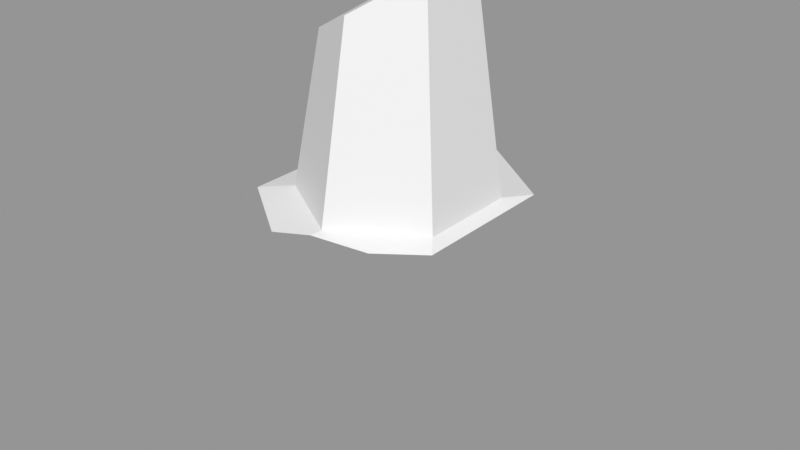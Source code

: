 # Source: Rock_Round_l_2C_05.blend  (saved by Blender 3.0.42; exported with 4.5.12 LTS)
import bpy
from mathutils import Matrix  # noqa: F401  (used for matrix-valued properties, if any)

bpy.ops.wm.read_factory_settings(use_empty=True)
scene = bpy.context.scene
scene.name = 'Scene'

# ---- images (referenced by path relative to the original .blend; pixels are not part of the script)
import os
ASSET_DIR = os.environ.get("B2B_ASSET_DIR", "")  # directory of the original .blend (textures are referenced by path, not embedded)
HERE = os.path.dirname(os.path.abspath(__file__))  # packed textures are extracted next to this script under _unpacked/

def load_image(name, relpath, width, height, colorspace="sRGB"):
    """Load a texture the original file referenced (path relative to the .blend, or extracted next to this script)."""
    p = next((c for c in (os.path.join(HERE, relpath), os.path.join(ASSET_DIR, relpath)) if relpath and os.path.exists(c)), "")
    if p:
        img = bpy.data.images.load(p, check_existing=True)
        img.name = name
    else:  # same state as the original file: an image datablock whose file is absent (Cycles renders it pink)
        img = bpy.data.images.new(name, width, height)
        img.source = "FILE"
        img.filepath = "//" + (relpath or name)
    img.colorspace_settings.name = colorspace
    return img
img_rocks_texture_atlas_1024x1024_png = load_image('Rocks_Texture_Atlas_1024x1024.png', 'Rocks_Texture_Atlas_1024x1024.png', 1024, 1024, 'sRGB')

# ---- materials (node trees are filled in below, after node groups)
mat_rocks_058 = bpy.data.materials.new('Rocks.058')
mat_rocks_058.use_transparent_shadow = False
mat_rocks_058.diffuse_color = (1.0, 1.0, 1.0, 1.0)
mat_rocks_058.roughness = 0.69
mat_rocks_058.specular_intensity = 0.0
mat_material_052 = bpy.data.materials.new('Material.052')
mat_material_052.use_transparent_shadow = False
mat_material_052.roughness = 0.5

# ---- material node trees
mat_rocks_058.use_nodes = True; mat_rocks_058.node_tree.nodes.clear()
_N = mat_rocks_058.node_tree.nodes; _L = mat_rocks_058.node_tree.links
n0 = _N.new('ShaderNodeBsdfPrincipled'); n0.name = 'Principled BSDF'; n0.location = (10, 300)
n0.distribution = 'GGX'
n0.subsurface_method = 'RANDOM_WALK_SKIN'
n0.inputs[2].default_value = 0.69
n0.inputs[3].default_value = 1.45
n0.inputs[4].default_value = 0.0
n0.inputs[13].default_value = 0.0
n1 = _N.new('ShaderNodeOutputMaterial'); n1.name = 'Material Output'; n1.location = (300, 300)
n2 = _N.new('ShaderNodeNormalMap'); n2.name = 'Normal Map'; n2.location = (-300, -300)
n2.label = 'Normal/Map'
n3 = _N.new('ShaderNodeTexImage'); n3.name = 'Image Texture'; n3.location = (-300, 600)
n3.image = img_rocks_texture_atlas_1024x1024_png
_L.new(n0.outputs[0], n1.inputs[0])
_L.new(n2.outputs[0], n0.inputs[5])
_L.new(n3.outputs[0], n0.inputs[0])
n1.is_active_output = True
mat_material_052.use_nodes = True; mat_material_052.node_tree.nodes.clear()
_N = mat_material_052.node_tree.nodes; _L = mat_material_052.node_tree.links
n0 = _N.new('ShaderNodeBsdfPrincipled'); n0.name = 'Principled BSDF'; n0.location = (10, 300)
n0.distribution = 'GGX'
n0.subsurface_method = 'RANDOM_WALK_SKIN'
n0.inputs[3].default_value = 1.45
n0.inputs[27].default_value = (0.0, 0.0, 0.0, 1.0)
n0.inputs[28].default_value = 1.0
n1 = _N.new('ShaderNodeOutputMaterial'); n1.name = 'Material Output'; n1.location = (300, 300)
n2 = _N.new('ShaderNodeNormalMap'); n2.name = 'Normal Map'; n2.location = (-300, -300)
n2.label = 'Normal/Map'
n2.inputs[0].default_value = 0.0
_L.new(n0.outputs[0], n1.inputs[0])
_L.new(n2.outputs[0], n0.inputs[5])
n1.is_active_output = True

# ---- meshes
me_rock_round_l_2c_05_002 = bpy.data.meshes.new('Rock_Round_l_2C_05.002')
me_rock_round_l_2c_05_002.from_pydata([(-0.6367, -0.4046, 0.4694), (-0.6163, 0.4166, 0.4545), (-0.4745, 0.881, -0.3491), (-0.4745, 0.881, 0.351), (0.4842, 0.881, 0.351), (0.4842, 0.881, -0.3491), (0.05413, 0.9099, -0.4187), (-0.32, 0.9099, -0.1873), (-0.32, 0.9099, 0.2753), (0.05413, 0.9099, 0.5067), (0.4282, 0.9099, 0.2753), (0.4282, 0.9099, -0.1873), (0.3106, 1.811, 0.1758), (0.3106, 1.811, -0.1401), (0.1601, 1.811, 0.2689), (0.05518, 1.739, 0.3472), (-0.2158, 1.607, 0.2045), (-0.2117, 1.661, -0.1331), (-0.4805, -0.4046, -0.5815), (-0.6367, -0.4046, -0.1912), (-0.532, 0.4166, -0.5142), (-0.6163, 0.4166, -0.3034), (-0.5761, 0.5482, -0.4232), (-0.08615, 0.881, -0.6326), (0.08626, 0.881, -0.6396), (0.01634, 0.8877, -0.6337), (0.19, 1.811, -0.2148), (0.05486, 1.54, -0.3344), (-0.05913, 1.761, -0.2274), (0.03304, 1.811, -0.2084), (-0.3016, -0.3, -0.7121), (0.3052, -0.3, -0.7166), (0.1587, 0.4166, -0.7938), (-0.1521, 0.4166, -0.7915), (0.07871, 0.5096, -0.8107), (-0.07753, 0.5016, -0.8081), (0.6464, -0.4046, -0.1436), (0.504, -0.4046, -0.5714), (0.626, 0.4166, -0.1534), (0.4945, 0.4166, -0.5486), (0.5362, 0.7107, -0.387), (-0.2616, -0.3, 0.7433), (-0.2808, 0.4166, 0.6995), (-0.1274, 0.881, 0.6044), (0.287, 0.881, 0.495), (0.04127, 0.9023, 0.5574), (0.6464, -0.4046, 0.1514), (0.626, 0.4166, 0.1605), (0.5271, 0.7403, 0.3823), (0.498, 0.5817, 0.4744), (0.4947, -0.3, 0.5435)], [], [(25, 24, 34), (48, 44, 49), (3, 2, 22), (4, 11, 10), (29, 27, 28), (10, 9, 44), (3, 7, 2), (12, 13, 26), (12, 14, 15), (17, 28, 27), (27, 26, 13), (23, 25, 34, 35), (12, 10, 11, 13), (48, 4, 44), (24, 6, 11, 5), (39, 40, 38), (0, 41, 42, 1), (21, 22, 20), (10, 12, 15, 9), (4, 5, 11), (25, 23, 6), (30, 18, 20, 33), (29, 26, 27), (45, 44, 9), (4, 10, 44), (3, 8, 7), (19, 0, 1, 21), (30, 33, 32, 31), (18, 19, 21, 20), (29, 28, 15, 14), (7, 6, 23, 2), (43, 9, 8, 3), (7, 17, 27, 6), (42, 49, 45, 43), (39, 37, 31, 32), (3, 1, 42, 43), (38, 40, 48, 47), (47, 49, 50, 46), (1, 3, 22, 21), (13, 11, 27), (6, 27, 11), (16, 8, 9, 15), (24, 25, 6), (50, 49, 42, 41), (32, 34, 39), (24, 5, 40), (14, 12, 26, 29), (20, 22, 35, 33), (16, 17, 7, 8), (40, 5, 4, 48), (43, 45, 9), (34, 24, 40, 39), (32, 33, 35, 34), (23, 35, 22, 2), (44, 45, 49), (28, 17, 16, 15), (47, 48, 49), (36, 37, 39, 38), (47, 46, 36, 38), (41, 0, 46, 50), (0, 19, 36, 46), (19, 18, 37, 36), (18, 30, 31, 37)])
me_rock_round_l_2c_05_002.polygons.foreach_set('use_smooth', [True] * 63)
me_rock_round_l_2c_05_002.polygons.foreach_set('material_index', [0, 0, 0, 1, 1, 1, 1, 1, 1, 1, 1, 0, 1, 0, 1, 0, 0, 0, 1, 1, 1, 0, 1, 1, 1, 1, 0, 0, 0, 1, 1, 1, 1, 0, 0, 0, 0, 0, 0, 1, 1, 1, 1, 0, 0, 0, 1, 0, 1, 0, 1, 0, 0, 0, 0, 1, 0, 0, 0, 0, 0, 0, 0])
_k = set([(0, 1), (0, 19), (0, 41), (0, 46), (1, 3), (1, 21), (1, 42), (2, 3), (2, 7), (2, 22), (2, 23), (3, 8), (3, 43), (4, 5), (4, 10), (4, 44), (4, 48), (5, 11), (5, 24), (5, 40), (6, 7), (6, 11), (6, 25), (6, 27), (7, 8), (7, 17), (8, 9), (8, 16), (9, 10), (9, 15), (9, 43), (9, 44), (9, 45), (10, 11), (10, 12), (10, 44), (11, 13), (12, 13), (12, 14), (13, 26), (14, 15), (14, 29), (15, 16), (16, 17), (17, 27), (17, 28), (18, 19), (18, 20), (18, 30), (18, 37), (19, 21), (20, 21), (20, 22), (20, 33), (21, 22), (23, 25), (23, 35), (24, 25), (24, 34), (26, 27), (26, 29), (27, 28), (28, 29), (30, 31), (30, 33), (31, 32), (31, 37), (32, 33), (32, 34), (32, 39), (33, 35), (34, 35), (36, 37), (36, 38), (36, 46), (37, 39), (38, 39), (38, 40), (38, 47), (39, 40), (41, 42), (41, 50), (42, 43), (42, 49), (43, 45), (44, 45), (44, 49), (46, 47), (46, 50), (47, 48), (47, 49), (48, 49), (49, 50)])
me_rock_round_l_2c_05_002.attributes.new('sharp_edge', 'BOOLEAN', 'EDGE').data.foreach_set('value', [ (min(e.vertices), max(e.vertices)) in _k for e in me_rock_round_l_2c_05_002.edges])
_uv = me_rock_round_l_2c_05_002.uv_layers.new(name='UVMap')
_uv.uv.foreach_set('vector', [0.8326, 0.9296, 0.8314, 0.9292, 0.8327, 0.9227, 0.811, 0.9269, 0.8075, 0.9303, 0.8093, 0.9246, 0.7936, 0.9346, 0.7835, 0.9408, 0.7794, 0.9364, 0.9259, 0.1732, 0.9302, 0.1809, 0.9258, 0.1748, 0.9402, 0.1765, 0.9446, 0.1745, 0.9414, 0.1777, 0.9258, 0.1748, 0.9186, 0.1752, 0.9218, 0.1731, 0.913, 0.1824, 0.9203, 0.1881, 0.9198, 0.1918, 0.9326, 0.1759, 0.9371, 0.1731, 0.9392, 0.1742, 0.7845, 0.9429, 0.7874, 0.9431, 0.7894, 0.9444, 0.7997, 0.9435, 0.8016, 0.9408, 0.8055, 0.943, 0.7729, 0.9439, 0.7773, 0.9408, 0.7794, 0.9416, 0.8343, 0.9297, 0.8326, 0.9296, 0.8327, 0.9227, 0.8351, 0.923, 0.7845, 0.9429, 0.7825, 0.9577, 0.7752, 0.9559, 0.7794, 0.9416, 0.811, 0.9269, 0.8115, 0.9293, 0.8075, 0.9303, 0.9301, 0.1902, 0.9275, 0.1875, 0.9302, 0.1809, 0.9325, 0.1824, 0.8255, 0.9209, 0.8231, 0.9256, 0.8191, 0.921, 0.785, 0.9151, 0.7931, 0.9138, 0.7964, 0.925, 0.7903, 0.9272, 0.78, 0.9334, 0.7794, 0.9364, 0.7767, 0.9354, 0.7825, 0.9577, 0.7845, 0.9429, 0.7894, 0.9444, 0.7897, 0.9583, 0.9259, 0.1732, 0.9325, 0.1824, 0.9302, 0.1809, 0.9291, 0.1908, 0.9277, 0.1918, 0.9275, 0.1875, 0.8406, 0.9107, 0.8445, 0.9095, 0.8439, 0.9235, 0.8364, 0.9218, 0.9402, 0.1765, 0.9392, 0.1742, 0.9446, 0.1745, 0.918, 0.1747, 0.9218, 0.1731, 0.9186, 0.1752, 0.9259, 0.1732, 0.9258, 0.1748, 0.9218, 0.1731, 0.913, 0.1824, 0.9158, 0.1819, 0.9203, 0.1881, 0.7748, 0.9203, 0.785, 0.9151, 0.7903, 0.9272, 0.78, 0.9334, 0.8406, 0.9107, 0.8364, 0.9218, 0.8317, 0.9212, 0.8302, 0.9096, 0.7685, 0.9239, 0.7748, 0.9203, 0.78, 0.9334, 0.7767, 0.9354, 0.9402, 0.1765, 0.9414, 0.1777, 0.9326, 0.1814, 0.9326, 0.1789, 0.9203, 0.1881, 0.9275, 0.1875, 0.9277, 0.1918, 0.9198, 0.1918, 0.9152, 0.1756, 0.9186, 0.1752, 0.9158, 0.1819, 0.913, 0.1824, 0.8041, 0.9552, 0.7997, 0.9435, 0.8055, 0.943, 0.8106, 0.952, 0.7964, 0.925, 0.8093, 0.9246, 0.8035, 0.9318, 0.8005, 0.932, 0.8255, 0.9209, 0.8261, 0.9076, 0.8302, 0.9096, 0.8317, 0.9212, 0.7936, 0.9346, 0.7903, 0.9272, 0.7964, 0.925, 0.8005, 0.932, 0.8191, 0.921, 0.8231, 0.9256, 0.811, 0.9269, 0.8142, 0.9214, 0.8142, 0.9214, 0.8093, 0.9246, 0.8062, 0.9104, 0.8133, 0.9079, 0.7903, 0.9272, 0.7936, 0.9346, 0.7794, 0.9364, 0.78, 0.9334, 0.7794, 0.9416, 0.7752, 0.9559, 0.7729, 0.9439, 0.7685, 0.9533, 0.7729, 0.9439, 0.7752, 0.9559, 0.7946, 0.946, 0.7969, 0.9574, 0.7897, 0.9583, 0.7894, 0.9444, 0.9301, 0.1902, 0.9291, 0.1908, 0.9275, 0.1875, 0.8062, 0.9104, 0.8093, 0.9246, 0.7964, 0.925, 0.7931, 0.9138, 0.8317, 0.9212, 0.8327, 0.9227, 0.8255, 0.9209, 0.8314, 0.9292, 0.823, 0.9286, 0.8231, 0.9256, 0.9326, 0.1789, 0.9326, 0.1759, 0.9392, 0.1742, 0.9402, 0.1765, 0.8439, 0.9235, 0.8448, 0.9262, 0.8351, 0.923, 0.8364, 0.9218, 0.7946, 0.946, 0.7997, 0.9435, 0.8041, 0.9552, 0.7969, 0.9574, 0.8231, 0.9256, 0.823, 0.9286, 0.8115, 0.9293, 0.811, 0.9269, 0.9152, 0.1756, 0.918, 0.1747, 0.9186, 0.1752, 0.8327, 0.9227, 0.8314, 0.9292, 0.8231, 0.9256, 0.8255, 0.9209, 0.8317, 0.9212, 0.8364, 0.9218, 0.8351, 0.923, 0.8327, 0.9227, 0.8343, 0.9297, 0.8351, 0.923, 0.8448, 0.9262, 0.8425, 0.932, 0.8075, 0.9303, 0.8035, 0.9318, 0.8093, 0.9246, 0.9414, 0.1777, 0.9416, 0.1811, 0.9371, 0.1844, 0.9326, 0.1814, 0.8142, 0.9214, 0.811, 0.9269, 0.8093, 0.9246, 0.8183, 0.9076, 0.8261, 0.9076, 0.8255, 0.9209, 0.8191, 0.921, 0.8142, 0.9214, 0.8133, 0.9079, 0.8183, 0.9076, 0.8191, 0.921, 0.8107, 0.957, 0.8107, 0.9492, 0.8275, 0.9627, 0.8208, 0.9649, 0.8107, 0.9492, 0.8193, 0.9426, 0.8314, 0.9598, 0.8275, 0.9627, 0.8193, 0.9426, 0.8259, 0.9408, 0.8355, 0.9537, 0.8314, 0.9598, 0.8259, 0.9408, 0.8299, 0.9415, 0.8359, 0.9494, 0.8355, 0.9537])
me_rock_round_l_2c_05_002.materials.append(mat_rocks_058)
me_rock_round_l_2c_05_002.materials.append(mat_material_052)
me_rock_round_l_2c_05_002.use_remesh_fix_poles = True
me_rock_round_l_2c_05_002.use_remesh_preserve_attributes = False
me_rock_round_l_2c_05_002.update()
me_rock_round_l_2c_05_002.normals_split_custom_set([tuple(v) for v in zip(*[iter([-0.03683, 0.4188, -0.9074, -0.03683, 0.4188, -0.9074, -0.03683, 0.4188, -0.9074, 0.5548, 0.3388, 0.7599, 0.5548, 0.3388, 0.7599, 0.5548, 0.3388, 0.7599, -0.9564, 0.292, 3.303e-08, -0.9564, 0.292, 0.0, -0.9564, 0.292, 2.495e-08, 0.4589, 0.8885, 0.0, 0.4589, 0.8885, 0.0, 0.4589, 0.8885, 0.0, -0.03683, 0.4188, -0.9074, -0.03683, 0.4188, -0.9074, -0.03683, 0.4188, -0.9074, 0.1309, 0.9685, 0.2117, 0.1309, 0.9685, 0.2117, 0.1309, 0.9685, 0.2117, -0.1839, 0.9829, 1.405e-07, -0.1839, 0.9829, 2.256e-08, -0.1839, 0.9829, 0.0, 0.0, 1.0, 0.0, 0.0, 1.0, 0.0, 0.0, 1.0, 0.0, 0.5192, 0.1587, 0.8398, 0.5193, 0.158, 0.8398, 0.5192, 0.1587, 0.8398, -0.5703, 0.1001, -0.8153, -0.5703, 0.1001, -0.8153, -0.5703, 0.1001, -0.8153, 0.5226, 0.1125, -0.8451, 0.5226, 0.1125, -0.8451, 0.5226, 0.1125, -0.8451, -0.03683, 0.4188, -0.9074, -0.03683, 0.4188, -0.9074, -0.03683, 0.4188, -0.9074, -0.03683, 0.4188, -0.9074, 0.9916, 0.1294, 0.0, 0.9916, 0.1294, 0.0, 0.9916, 0.1294, 0.0, 0.9916, 0.1294, 0.0, 0.5548, 0.3388, 0.7599, 0.5548, 0.3388, 0.7599, 0.5548, 0.3388, 0.7599, 0.08725, 0.9879, -0.1286, 0.08595, 0.989, -0.1201, 0.08734, 0.9878, -0.1292, 0.08734, 0.9878, -0.1292, 0.9481, 0.03891, -0.3155, 0.9481, 0.03891, -0.3155, 0.9481, 0.03891, -0.3155, -0.5924, 0.03115, 0.805, -0.5924, 0.03115, 0.805, -0.5924, 0.03115, 0.805, -0.5924, 0.03115, 0.805, -0.927, -0.05457, -0.371, -0.927, -0.05457, -0.371, -0.927, -0.05457, -0.371, 0.5189, 0.1606, 0.8396, 0.5192, 0.1587, 0.8398, 0.5192, 0.1587, 0.8398, 0.5189, 0.1606, 0.8396, 0.4589, 0.8885, 0.0, 0.4589, 0.8885, 0.0, 0.4589, 0.8885, 0.0, -0.06633, 0.9937, -0.09083, -0.06643, 0.9936, -0.09167, -0.06657, 0.9935, -0.09279, -0.5933, 0.0315, -0.8044, -0.5933, 0.0315, -0.8044, -0.5933, 0.0315, -0.8044, -0.5933, 0.0315, -0.8044, -0.03683, 0.4188, -0.9074, -0.03683, 0.4188, -0.9074, -0.03683, 0.4188, -0.9074, 0.1301, 0.9754, 0.1781, 0.1301, 0.9754, 0.1781, 0.1301, 0.9754, 0.1781, 0.1732, 0.9559, 0.2372, 0.1732, 0.9559, 0.2372, 0.1732, 0.9559, 0.2372, -0.1839, 0.9829, 1.405e-07, -0.1839, 0.9829, 1.882e-07, -0.1839, 0.9829, 2.256e-08, -0.9997, 0.0248, 4.202e-08, -0.9997, 0.0248, 4.202e-08, -0.9997, 0.0248, 4.202e-08, -0.9997, 0.0248, 4.202e-08, -0.007279, -0.1086, -0.9941, -0.007279, -0.1086, -0.9941, -0.007279, -0.1086, -0.9941, -0.007279, -0.1086, -0.9941, -0.9281, -0.02771, -0.3714, -0.9281, -0.02771, -0.3714, -0.9281, -0.02771, -0.3714, -0.9281, -0.02771, -0.3714, -0.4888, 0.8626, 0.1302, -0.4888, 0.8626, 0.1302, -0.4888, 0.8626, 0.1302, -0.4888, 0.8626, 0.1302, -0.06747, 0.9927, -0.0999, -0.06657, 0.9935, -0.09279, -0.06643, 0.9936, -0.09167, -0.06747, 0.9927, -0.0999, -0.09592, 0.9851, 0.1427, -0.09592, 0.9851, 0.1427, -0.09592, 0.9851, 0.1427, -0.09592, 0.9851, 0.1427, -0.5387, 0.1261, -0.833, -0.5387, 0.1261, -0.833, -0.5387, 0.1261, -0.833, -0.5387, 0.1261, -0.833, 0.2537, 0.1128, 0.9607, 0.2538, 0.1128, 0.9607, 0.2538, 0.1128, 0.9607, 0.2537, 0.1128, 0.9607, 0.5935, 0.03174, -0.8042, 0.5935, 0.03174, -0.8042, 0.5935, 0.03174, -0.8042, 0.5935, 0.03174, -0.8042, -0.5548, 0.3388, 0.7599, -0.5548, 0.3388, 0.7599, -0.5548, 0.3388, 0.7599, -0.5548, 0.3388, 0.7599, 0.9564, 0.292, 0.0, 0.9564, 0.292, 0.0, 0.9564, 0.292, 0.0, 0.9564, 0.292, 0.0, 0.9324, 0.0221, 0.3608, 0.9324, 0.0221, 0.3608, 0.9324, 0.0221, 0.3608, 0.9324, 0.0221, 0.3608, -0.9564, 0.292, 4.329e-08, -0.9564, 0.292, 3.303e-08, -0.9564, 0.292, 2.495e-08, -0.9564, 0.292, 4.329e-08, 0.5226, 0.1125, -0.8451, 0.5226, 0.1125, -0.8451, 0.5226, 0.1125, -0.8451, 0.5226, 0.1125, -0.8451, 0.5226, 0.1125, -0.8451, 0.5226, 0.1125, -0.8451, -0.5196, 0.1623, 0.8388, -0.5196, 0.1623, 0.8388, -0.5196, 0.1623, 0.8388, -0.5196, 0.1623, 0.8388, 0.08725, 0.9879, -0.1286, 0.08549, 0.9894, -0.1171, 0.08595, 0.989, -0.1201, 0.259, 0.07067, 0.9633, 0.259, 0.07067, 0.9633, 0.259, 0.07067, 0.9633, 0.259, 0.07067, 0.9633, 0.5548, 0.3388, -0.7599, 0.5548, 0.3388, -0.7599, 0.5548, 0.3388, -0.7599, 0.5548, 0.3388, -0.7599, 0.5548, 0.3388, -0.7599, 0.5548, 0.3388, -0.7599, 0.0, 1.0, 0.0, 0.0, 1.0, 0.0, 0.0, 1.0, 0.0, 0.0, 1.0, 0.0, -0.5548, 0.3388, -0.7599, -0.5548, 0.3388, -0.7599, -0.5548, 0.3388, -0.7599, -0.5548, 0.3388, -0.7599, -0.9894, 0.1452, 0.004652, -0.9894, 0.1452, 0.004652, -0.9894, 0.1452, 0.004652, -0.9894, 0.1452, 0.004652, 0.9564, 0.292, 0.0, 0.9564, 0.292, 0.0, 0.9564, 0.292, 0.0, 0.9564, 0.292, 0.0, -0.0906, 0.9881, 0.1241, -0.0906, 0.9881, 0.1241, -0.0906, 0.9881, 0.1241, 0.5548, 0.3388, -0.7599, 0.5548, 0.3388, -0.7599, 0.5548, 0.3388, -0.7599, 0.5548, 0.3388, -0.7599, -0.007197, -0.1847, -0.9828, -0.007197, -0.1847, -0.9828, -0.007197, -0.1847, -0.9828, -0.007197, -0.1847, -0.9828, -0.5548, 0.3388, -0.7599, -0.5548, 0.3388, -0.7599, -0.5548, 0.3388, -0.7599, -0.5548, 0.3388, -0.7599, 0.2538, 0.1128, 0.9607, 0.2538, 0.1128, 0.9607, 0.2538, 0.1128, 0.9607, -0.4888, 0.8626, 0.1302, -0.4888, 0.8626, 0.1302, -0.4888, 0.8626, 0.1302, -0.4888, 0.8626, 0.1302, 0.9321, 0.03766, 0.3603, 0.9321, 0.03766, 0.3603, 0.9321, 0.03766, 0.3603, 0.9487, 0.01975, -0.3157, 0.9487, 0.01975, -0.3157, 0.9487, 0.01975, -0.3157, 0.9487, 0.01975, -0.3157, 0.9997, 0.0248, 0.0, 0.9997, 0.0248, 0.0, 0.9997, 0.0248, 0.0, 0.9997, 0.0248, 0.0, 0.07042, -0.9582, 0.2774, 0.07042, -0.9582, 0.2774, 0.07042, -0.9582, 0.2774, 0.07042, -0.9582, 0.2774, 0.0, -1.0, 0.0, 0.0, -1.0, 1.428e-08, 0.0, -1.0, 1.381e-08, 0.0, -1.0, 0.0, 0.0, -1.0, 1.428e-08, 0.0, -1.0, 3.212e-08, 0.0, -1.0, 3.212e-08, 0.0, -1.0, 1.381e-08, 0.002144, -0.7966, -0.6045, 0.002144, -0.7966, -0.6045, 0.002144, -0.7966, -0.6045, 0.002144, -0.7966, -0.6045])] * 3)])

# ---- objects
ob_rock_round_l_2c_05 = bpy.data.objects.new('Rock_Round_l_2C_05', me_rock_round_l_2c_05_002)

# ---- transforms, parenting, visibility, modifiers, constraints
ob_rock_round_l_2c_05.location = (0.0, 0.0, 0.0)
ob_rock_round_l_2c_05.rotation_euler = (1.571, -0.0, 0.0)
ob_rock_round_l_2c_05.scale = (0.25, 0.25, 0.25)
ob_rock_round_l_2c_05.color = (0.8, 0.8, 0.8, 1.0)

# ---- collection membership
scene.collection.objects.link(ob_rock_round_l_2c_05)

# ---- scene / render settings (as saved in the file)
scene.frame_start = 1; scene.frame_end = 250; scene.frame_set(1)
scene.render.engine = 'BLENDER_EEVEE_NEXT'
scene.cycles.sampling_pattern = 'TABULATED_SOBOL'
scene.cycles.use_light_tree = False
scene.view_settings.view_transform = 'Standard'
bpy.context.view_layer.update()

# ---- added for rendering (the .blend has no active camera and no usable light): camera, sun + grey world if the file has none
cam_auto = bpy.data.cameras.new('AutoCamera')
cam_auto.lens = 50.0
cam_auto.sensor_width = 36.0
cam_auto.clip_end = 1000.0
ob_auto_camera = bpy.data.objects.new('AutoCamera', cam_auto)
scene.collection.objects.link(ob_auto_camera)
ob_auto_camera.location = (0.693916, -0.822818, 0.729921)
ob_auto_camera.rotation_euler = (1.09748, -7.21219e-08, 0.694738)
scene.camera = ob_auto_camera
light_auto_sun = bpy.data.lights.new('AutoSun', 'SUN')
light_auto_sun.energy = 3.0
light_auto_sun.angle = 0.0523599
ob_auto_sun = bpy.data.objects.new('AutoSun', light_auto_sun)
scene.collection.objects.link(ob_auto_sun)
ob_auto_sun.rotation_euler = (0.872665, 0.174533, 0.523599)
if scene.world is None:
    world_auto = bpy.data.worlds.new('AutoWorld')
    world_auto.color = (0.3, 0.3, 0.3)
    scene.world = world_auto
bpy.context.view_layer.update()
